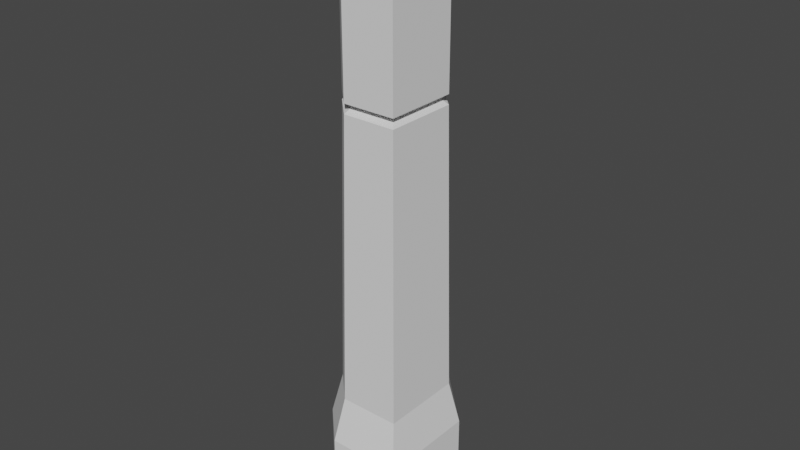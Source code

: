 # Source: sotoonBlend.blend  (saved by Blender 2.93.20; exported with 4.5.12 LTS)
import bpy
from mathutils import Matrix  # noqa: F401  (used for matrix-valued properties, if any)

bpy.ops.wm.read_factory_settings(use_empty=True)
scene = bpy.context.scene
scene.name = 'Scene'

# ---- collections
col_collection = bpy.data.collections.new('Collection'); scene.collection.children.link(col_collection)

# ---- world
world_world = bpy.data.worlds.new('World'); scene.world = world_world
world_world.use_nodes = True; world_world.node_tree.nodes.clear()
_N = world_world.node_tree.nodes; _L = world_world.node_tree.links
n0 = _N.new('ShaderNodeOutputWorld'); n0.name = 'World Output'; n0.location = (300, 300)
n1 = _N.new('ShaderNodeBackground'); n1.name = 'Background'; n1.location = (10, 300)
n1.inputs[0].default_value = (0.05088, 0.05088, 0.05088, 1.0)
_L.new(n1.outputs[0], n0.inputs[0])
n0.is_active_output = True
world_world.color = (0.05088, 0.05088, 0.05088)
world_world.use_sun_shadow = False
world_world.sun_shadow_jitter_overblur = 0.0

# ---- meshes
me_cube = bpy.data.meshes.new('Cube')
me_cube.from_pydata([(-3.856, 5.755, 3.762), (-3.856, 5.755, 11.82), (4.207, -5.404, 3.762), (4.207, -5.404, 11.82), (-3.415, 5.098, 53.49), (-1.23, -5.404, 3.762), (-3.856, -2.779, 3.762), (-1.23, -5.404, 11.82), (-3.856, -2.779, 11.82), (-3.415, -2.461, 53.49), (-1.09, -4.787, 53.49), (0.528, 5.755, 3.762), (4.207, 2.076, 3.762), (0.528, 5.755, 11.82), (4.207, 2.076, 11.82), (0.4677, 5.098, 53.49), (-3.415, 5.098, 38.49), (3.727, -4.787, 38.49), (-1.09, -4.787, 38.49), (-3.415, -2.461, 38.49), (3.727, 1.839, 38.49), (0.4677, 5.098, 38.49), (3.727, -4.787, 37.62), (-3.415, -2.461, 37.62), (3.727, 1.839, 37.62), (-3.415, 5.098, 37.62), (-1.09, -4.787, 37.62), (0.4677, 5.098, 37.62), (-2.877, 4.295, 38.06), (-0.9181, -4.033, 38.06), (0.394, 4.295, 38.06), (3.139, -4.033, 38.06), (-2.877, -2.073, 38.06), (3.139, 1.549, 38.06), (3.727, -4.787, 51.22), (1.456, -4.787, 53.49), (1.456, 4.109, 53.49), (3.727, 1.839, 51.22), (-4.678, 6.982, 7.945), (-4.678, 6.982, 8.514e-07), (5.104, -6.556, 7.945), (5.104, -6.556, 8.514e-07), (-4.678, -3.371, 8.514e-07), (-1.493, -6.556, 8.514e-07), (-1.493, -6.556, 7.945), (-4.678, -3.371, 7.945), (0.6405, 6.982, 7.945), (5.104, 2.519, 7.945), (5.104, 2.519, 8.514e-07), (0.6405, 6.982, 8.514e-07)], [], [(13, 14, 47, 46), (5, 2, 41, 43), (21, 16, 4, 15), (16, 19, 9, 4), (11, 0, 39, 49), (36, 37, 20, 21, 15), (17, 20, 37, 34), (36, 15, 4, 9, 10, 35), (14, 3, 40, 47), (18, 10, 9, 19), (12, 11, 49, 48), (0, 6, 42, 39), (24, 14, 13, 27), (29, 18, 19, 32), (29, 31, 17, 18), (31, 33, 20, 17), (28, 32, 19, 16), (30, 28, 16, 21), (13, 1, 25, 27), (1, 8, 23, 25), (3, 14, 24, 22), (7, 3, 22, 26), (7, 26, 23, 8), (33, 24, 27, 30), (20, 33, 30, 21), (27, 25, 28, 30), (25, 23, 32, 28), (22, 24, 33, 31), (26, 22, 31, 29), (26, 29, 32, 23), (36, 35, 34, 37), (18, 17, 34, 35, 10), (41, 40, 44, 43), (48, 47, 40, 41), (42, 45, 38, 39), (43, 44, 45, 42), (39, 38, 46, 49), (47, 48, 49, 46), (2, 12, 48, 41), (7, 8, 45, 44), (8, 1, 38, 45), (1, 13, 46, 38), (3, 7, 44, 40), (6, 5, 43, 42)])
_uv = me_cube.uv_layers.new(name='UVMap')
_uv.uv.foreach_set('vector', [0.625, 0.3859, 0.625, 0.5824, 0.625, 0.5824, 0.625, 0.3859, 0.2064, 0.75, 0.375, 0.75, 0.375, 0.75, 0.2064, 0.75, 0.625, 0.3859, 0.625, 0.25, 0.625, 0.25, 0.625, 0.3859, 0.625, 0.25, 0.625, 0.05882, 0.625, 0.05882, 0.625, 0.25, 0.2609, 0.5, 0.125, 0.5, 0.125, 0.5, 0.2609, 0.5, 0.625, 0.4455, 0.625, 0.5824, 0.625, 0.5824, 0.625, 0.3859, 0.625, 0.3859, 0.625, 0.75, 0.625, 0.5824, 0.625, 0.5824, 0.625, 0.75, 0.7045, 0.525, 0.7391, 0.5, 0.875, 0.5, 0.875, 0.6912, 0.7936, 0.75, 0.7045, 0.75, 0.625, 0.5824, 0.625, 0.75, 0.625, 0.75, 0.625, 0.5824, 0.625, 0.0, 0.625, 0.0, 0.625, 0.05882, 0.625, 0.05882, 0.375, 0.5824, 0.2609, 0.5, 0.2609, 0.5, 0.375, 0.5824, 0.125, 0.5, 0.125, 0.6912, 0.125, 0.6912, 0.125, 0.5, 0.625, 0.5824, 0.625, 0.5824, 0.625, 0.3859, 0.625, 0.3859, 0.625, 0.0, 0.625, 0.0, 0.625, 0.05882, 0.625, 0.05882, 0.625, 0.9186, 0.625, 0.75, 0.625, 0.75, 0.625, 0.9186, 0.625, 0.75, 0.625, 0.5824, 0.625, 0.5824, 0.625, 0.75, 0.625, 0.25, 0.625, 0.05882, 0.625, 0.05882, 0.625, 0.25, 0.625, 0.3859, 0.625, 0.25, 0.625, 0.25, 0.625, 0.3859, 0.625, 0.3859, 0.625, 0.25, 0.625, 0.25, 0.625, 0.3859, 0.625, 0.25, 0.625, 0.05882, 0.625, 0.05882, 0.625, 0.25, 0.625, 0.75, 0.625, 0.5824, 0.625, 0.5824, 0.625, 0.75, 0.625, 0.9186, 0.625, 0.75, 0.625, 0.75, 0.625, 0.9186, 0.625, 0.0, 0.625, 0.0, 0.625, 0.05882, 0.625, 0.05882, 0.625, 0.5824, 0.625, 0.5824, 0.625, 0.3859, 0.625, 0.3859, 0.625, 0.5824, 0.625, 0.5824, 0.625, 0.3859, 0.625, 0.3859, 0.625, 0.3859, 0.625, 0.25, 0.625, 0.25, 0.625, 0.3859, 0.625, 0.25, 0.625, 0.05882, 0.625, 0.05882, 0.625, 0.25, 0.625, 0.75, 0.625, 0.5824, 0.625, 0.5824, 0.625, 0.75, 0.625, 0.9186, 0.625, 0.75, 0.625, 0.75, 0.625, 0.9186, 0.625, 0.0, 0.625, 0.0, 0.625, 0.05882, 0.625, 0.05882, 0.7045, 0.525, 0.7045, 0.75, 0.625, 0.75, 0.625, 0.5824, 0.625, 0.9186, 0.625, 0.75, 0.625, 0.75, 0.625, 0.8295, 0.625, 0.9186, 0.375, 0.75, 0.625, 0.75, 0.625, 0.9186, 0.375, 0.9186, 0.375, 0.5824, 0.625, 0.5824, 0.625, 0.75, 0.375, 0.75, 0.375, 0.05882, 0.625, 0.05882, 0.625, 0.25, 0.375, 0.25, 0.375, 0.0, 0.625, 0.0, 0.625, 0.05882, 0.375, 0.05882, 0.375, 0.25, 0.625, 0.25, 0.625, 0.3859, 0.375, 0.3859, 0.625, 0.5824, 0.375, 0.5824, 0.375, 0.3859, 0.625, 0.3859, 0.375, 0.75, 0.375, 0.5824, 0.375, 0.5824, 0.375, 0.75, 0.625, 0.0, 0.625, 0.05882, 0.625, 0.05882, 0.625, 0.0, 0.625, 0.05882, 0.625, 0.25, 0.625, 0.25, 0.625, 0.05882, 0.625, 0.25, 0.625, 0.3859, 0.625, 0.3859, 0.625, 0.25, 0.625, 0.75, 0.625, 0.9186, 0.625, 0.9186, 0.625, 0.75, 0.125, 0.6912, 0.2064, 0.75, 0.2064, 0.75, 0.125, 0.6912])
me_cube.use_remesh_fix_poles = True
me_cube.use_remesh_preserve_attributes = False
me_cube.update()
me_cube_002 = bpy.data.meshes.new('Cube.002')
me_cube_002.from_pydata([(-9.02e-08, 1.27, 1.44), (2.706e-08, -1.151, -1.538), (-1.624e-07, 1.907, -0.2279), (-1.173e-07, 0.6122, -1.82), (1.173e-07, -1.883, 0.38), (4.51e-08, -0.7562, 1.766), (-2.054, 0.5997, 0.5934), (-2.054, -0.4585, -0.7082), (-2.054, 0.8426, -0.04299), (-2.054, 0.214, -0.8161), (-2.054, -0.8137, 0.2227), (-2.054, -0.384, 0.7512), (1.533e-07, -1.172, -0.1977), (8.118e-08, -0.04567, 1.188), (9.02e-09, 0.7573, -0.9163), (1.533e-07, -1.006, -0.6335), (-9.922e-08, 0.4149, 1.114), (-1.714e-07, 1.052, -0.5544), (-2.054, -0.4237, -0.09442), (-2.054, 0.005971, 0.4341), (-2.054, 0.2936, -0.3197), (-2.054, -0.3789, -0.2119), (-2.054, 0.1301, 0.4142), (-2.054, 0.3729, -0.2222), (-1.027, -0.7736, 1.432), (-1.027, -1.56, 0.465), (-1.027, -0.3682, 1.103), (-1.027, -1.155, 0.1354), (-1.027, 1.627, -0.04628), (-1.027, 1.183, 1.119), (-1.027, 1.139, -0.2326), (-1.027, 0.6946, 0.9324), (-1.027, -0.8538, -1.386), (-1.027, 0.3774, -1.584), (-1.027, -0.771, -0.8702), (-1.027, 0.4601, -1.068), (-0.5135, -0.6886, 1.537), (-0.5135, -0.2832, 1.207), (-0.5135, -1.645, 0.3605), (-0.5135, -1.24, 0.03086), (-0.5135, -0.9868, -1.365), (-0.5135, -0.904, -0.8489), (-0.5135, 0.5104, -1.605), (-0.5135, 0.5931, -1.089), (-0.5135, 1.675, -0.1721), (-0.5135, 1.187, -0.3584), (-0.5135, 1.135, 1.245), (-0.5135, 0.6466, 1.058)], [], [(28, 8, 6, 29), (32, 7, 9, 33), (24, 11, 10, 25), (30, 31, 22, 23), (34, 35, 20, 21), (26, 27, 18, 19), (6, 8, 23, 22), (2, 0, 16, 17), (33, 9, 20, 35), (44, 2, 17, 45), (10, 11, 19, 18), (36, 5, 13, 37), (5, 4, 12, 13), (29, 6, 22, 31), (9, 7, 21, 20), (25, 10, 18, 27), (1, 3, 14, 15), (40, 1, 15, 41), (38, 25, 27, 39), (11, 24, 26, 19), (37, 39, 27, 26), (36, 24, 25, 38), (46, 29, 31, 47), (8, 28, 30, 23), (45, 47, 31, 30), (44, 28, 29, 46), (7, 32, 34, 21), (42, 33, 35, 43), (41, 43, 35, 34), (40, 32, 33, 42), (5, 36, 38, 4), (13, 12, 39, 37), (4, 38, 39, 12), (24, 36, 37, 26), (1, 40, 42, 3), (15, 14, 43, 41), (3, 42, 43, 14), (32, 40, 41, 34), (2, 44, 46, 0), (17, 16, 47, 45), (0, 46, 47, 16), (28, 44, 45, 30)])
_uv = me_cube_002.uv_layers.new(name='UVMap')
_uv.uv.foreach_set('vector', [0.0, 0.0, 0.0, 0.0, 0.0, 0.0, 0.0, 0.0, 0.0, 0.0, 0.0, 0.0, 0.0, 0.0, 0.0, 0.0, 0.0, 0.0, 0.0, 0.0, 0.0, 0.0, 0.0, 0.0, 0.0, 0.0, 0.0, 0.0, 0.0, 0.0, 0.0, 0.0, 0.0, 0.0, 0.0, 0.0, 0.0, 0.0, 0.0, 0.0, 0.0, 0.0, 0.0, 0.0, 0.0, 0.0, 0.0, 0.0, 0.0, 0.0, 0.0, 0.0, 0.0, 0.0, 0.0, 0.0, 0.0, 0.0, 0.0, 0.0, 0.0, 0.0, 0.0, 0.0, 0.0, 0.0, 0.0, 0.0, 0.0, 0.0, 0.0, 0.0, 0.0, 0.0, 0.0, 0.0, 0.0, 0.0, 0.0, 0.0, 0.0, 0.0, 0.0, 0.0, 0.0, 0.0, 0.0, 0.0, 0.0, 0.0, 0.0, 0.0, 0.0, 0.0, 0.0, 0.0, 0.0, 0.0, 0.0, 0.0, 0.0, 0.0, 0.0, 0.0, 0.0, 0.0, 0.0, 0.0, 0.0, 0.0, 0.0, 0.0, 0.0, 0.0, 0.0, 0.0, 0.0, 0.0, 0.0, 0.0, 0.0, 0.0, 0.0, 0.0, 0.0, 0.0, 0.0, 0.0, 0.0, 0.0, 0.0, 0.0, 0.0, 0.0, 0.0, 0.0, 0.0, 0.0, 0.0, 0.0, 0.0, 0.0, 0.0, 0.0, 0.0, 0.0, 0.0, 0.0, 0.0, 0.0, 0.0, 0.0, 0.0, 0.0, 0.0, 0.0, 0.0, 0.0, 0.0, 0.0, 0.0, 0.0, 0.0, 0.0, 0.0, 0.0, 0.0, 0.0, 0.0, 0.0, 0.0, 0.0, 0.0, 0.0, 0.0, 0.0, 0.0, 0.0, 0.0, 0.0, 0.0, 0.0, 0.0, 0.0, 0.0, 0.0, 0.0, 0.0, 0.0, 0.0, 0.0, 0.0, 0.0, 0.0, 0.0, 0.0, 0.0, 0.0, 0.0, 0.0, 0.0, 0.0, 0.0, 0.0, 0.0, 0.0, 0.0, 0.0, 0.0, 0.0, 0.0, 0.0, 0.0, 0.0, 0.0, 0.0, 0.0, 0.0, 0.0, 0.0, 0.0, 0.0, 0.0, 0.0, 0.0, 0.0, 0.0, 0.0, 0.0, 0.0, 0.0, 0.0, 0.0, 0.0, 0.0, 0.0, 0.0, 0.0, 0.0, 0.0, 0.0, 0.0, 0.0, 0.0, 0.0, 0.0, 0.0, 0.0, 0.0, 0.0, 0.0, 0.0, 0.0, 0.0, 0.0, 0.0, 0.0, 0.0, 0.0, 0.0, 0.0, 0.0, 0.0, 0.0, 0.0, 0.0, 0.0, 0.0, 0.0, 0.0, 0.0, 0.0, 0.0, 0.0, 0.0, 0.0, 0.0, 0.0, 0.0, 0.0, 0.0, 0.0, 0.0, 0.0, 0.0, 0.0, 0.0, 0.0, 0.0, 0.0, 0.0, 0.0, 0.0, 0.0, 0.0, 0.0, 0.0, 0.0, 0.0, 0.0, 0.0, 0.0, 0.0, 0.0, 0.0, 0.0, 0.0, 0.0, 0.0, 0.0, 0.0, 0.0, 0.0, 0.0, 0.0, 0.0, 0.0, 0.0, 0.0, 0.0, 0.0, 0.0, 0.0, 0.0, 0.0, 0.0, 0.0, 0.0, 0.0, 0.0, 0.0, 0.0, 0.0, 0.0, 0.0, 0.0])
me_cube_002.use_remesh_fix_poles = True
me_cube_002.use_remesh_preserve_attributes = False
me_cube_002.update()

# ---- objects
ob_cube = bpy.data.objects.new('Cube', me_cube)
ob_cube_002 = bpy.data.objects.new('Cube.002', me_cube_002)

# ---- transforms, parenting, visibility, modifiers, constraints
ob_cube.location = (-0.06794, -0.06793, -3.404)
ob_cube_002.location = (0.06076, -0.1325, -1.232)

# ---- collection membership
col_collection.objects.link(ob_cube)
col_collection.objects.link(ob_cube_002)

# ---- scene / render settings (as saved in the file)
scene.frame_start = 1; scene.frame_end = 20; scene.frame_set(13)
scene.render.engine = 'BLENDER_EEVEE_NEXT'
scene.render.fps = 30
scene.cycles.use_denoising = False
scene.cycles.samples = 128
scene.cycles.sampling_pattern = 'TABULATED_SOBOL'
scene.cycles.use_adaptive_sampling = False
scene.cycles.use_light_tree = False
scene.view_settings.view_transform = 'Filmic'
bpy.context.view_layer.update()

# ---- added for rendering (the .blend has no active camera and no usable light): camera, sun
cam_auto = bpy.data.cameras.new('AutoCamera')
cam_auto.lens = 50.0
cam_auto.sensor_width = 36.0
cam_auto.clip_end = 1000.0
ob_auto_camera = bpy.data.objects.new('AutoCamera', cam_auto)
scene.collection.objects.link(ob_auto_camera)
ob_auto_camera.location = (51.9939, -62.0734, 64.8214)
ob_auto_camera.rotation_euler = (1.09748, -7.21219e-08, 0.694738)
scene.camera = ob_auto_camera
light_auto_sun = bpy.data.lights.new('AutoSun', 'SUN')
light_auto_sun.energy = 3.0
light_auto_sun.angle = 0.0523599
ob_auto_sun = bpy.data.objects.new('AutoSun', light_auto_sun)
scene.collection.objects.link(ob_auto_sun)
ob_auto_sun.rotation_euler = (0.872665, 0.174533, 0.523599)
bpy.context.view_layer.update()

